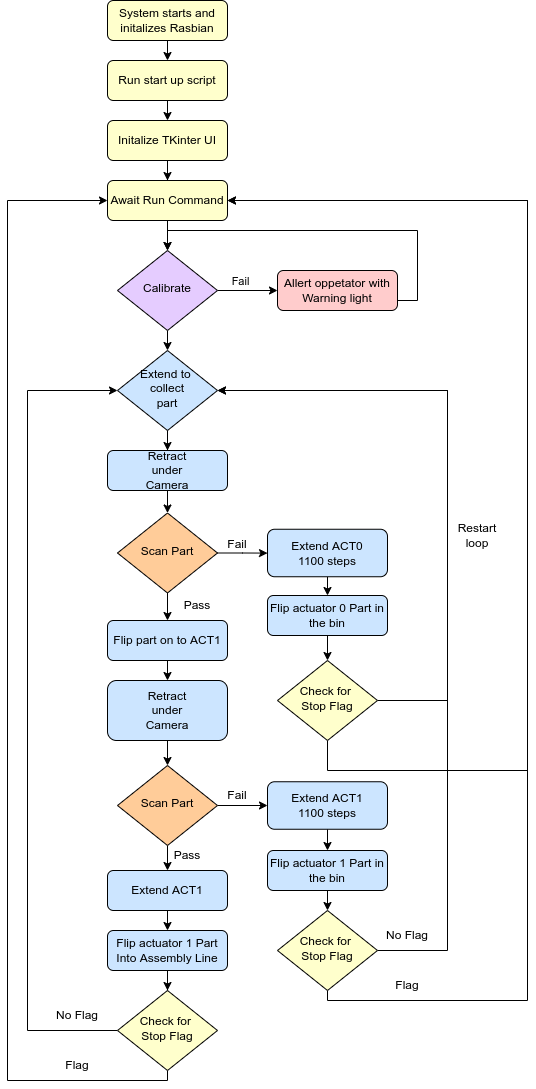

The diagram above was exported from draw.io. Its source (the exported page's mxGraphModel, read from the mxfile embedded in the PNG):
<mxGraphModel dx="1602" dy="896" grid="1" gridSize="10" guides="1" tooltips="1" connect="1" arrows="1" fold="1" page="1" pageScale="1" pageWidth="827" pageHeight="1169" math="0" shadow="0">
  <root>
    <mxCell id="WIyWlLk6GJQsqaUBKTNV-0" />
    <mxCell id="WIyWlLk6GJQsqaUBKTNV-1" parent="WIyWlLk6GJQsqaUBKTNV-0" />
    <mxCell id="NEw5mY1jyRwtkXdWiSWQ-2" style="edgeStyle=orthogonalEdgeStyle;rounded=0;orthogonalLoop=1;jettySize=auto;html=1;exitX=0.5;exitY=1;exitDx=0;exitDy=0;entryX=0.5;entryY=0;entryDx=0;entryDy=0;" edge="1" parent="WIyWlLk6GJQsqaUBKTNV-1" source="WIyWlLk6GJQsqaUBKTNV-3" target="NEw5mY1jyRwtkXdWiSWQ-0">
      <mxGeometry relative="1" as="geometry" />
    </mxCell>
    <mxCell id="WIyWlLk6GJQsqaUBKTNV-3" value="System starts and initalizes Rasbian" style="rounded=1;whiteSpace=wrap;html=1;fontSize=12;glass=0;strokeWidth=1;shadow=0;fillColor=#FFFFCC;" parent="WIyWlLk6GJQsqaUBKTNV-1" vertex="1">
      <mxGeometry x="260" y="10" width="120" height="40" as="geometry" />
    </mxCell>
    <mxCell id="NEw5mY1jyRwtkXdWiSWQ-8" style="edgeStyle=orthogonalEdgeStyle;rounded=0;orthogonalLoop=1;jettySize=auto;html=1;exitX=1;exitY=0.5;exitDx=0;exitDy=0;entryX=0;entryY=0.5;entryDx=0;entryDy=0;" edge="1" parent="WIyWlLk6GJQsqaUBKTNV-1" source="WIyWlLk6GJQsqaUBKTNV-6" target="WIyWlLk6GJQsqaUBKTNV-7">
      <mxGeometry relative="1" as="geometry" />
    </mxCell>
    <mxCell id="NEw5mY1jyRwtkXdWiSWQ-9" value="Fail" style="edgeLabel;html=1;align=center;verticalAlign=middle;resizable=0;points=[];" vertex="1" connectable="0" parent="NEw5mY1jyRwtkXdWiSWQ-8">
      <mxGeometry x="-0.26" relative="1" as="geometry">
        <mxPoint y="-10" as="offset" />
      </mxGeometry>
    </mxCell>
    <mxCell id="NEw5mY1jyRwtkXdWiSWQ-13" style="edgeStyle=orthogonalEdgeStyle;rounded=0;orthogonalLoop=1;jettySize=auto;html=1;exitX=0.5;exitY=1;exitDx=0;exitDy=0;entryX=0.5;entryY=0;entryDx=0;entryDy=0;" edge="1" parent="WIyWlLk6GJQsqaUBKTNV-1" source="WIyWlLk6GJQsqaUBKTNV-6" target="WIyWlLk6GJQsqaUBKTNV-10">
      <mxGeometry relative="1" as="geometry" />
    </mxCell>
    <mxCell id="NEw5mY1jyRwtkXdWiSWQ-21" style="edgeStyle=orthogonalEdgeStyle;rounded=0;orthogonalLoop=1;jettySize=auto;html=1;exitX=1;exitY=0.5;exitDx=0;exitDy=0;entryX=0.5;entryY=0;entryDx=0;entryDy=0;" edge="1" parent="WIyWlLk6GJQsqaUBKTNV-1" source="WIyWlLk6GJQsqaUBKTNV-7" target="WIyWlLk6GJQsqaUBKTNV-6">
      <mxGeometry relative="1" as="geometry">
        <Array as="points">
          <mxPoint x="570" y="310" />
          <mxPoint x="570" y="240" />
          <mxPoint x="320" y="240" />
        </Array>
      </mxGeometry>
    </mxCell>
    <mxCell id="WIyWlLk6GJQsqaUBKTNV-7" value="Allert oppetator with Warning light" style="rounded=1;whiteSpace=wrap;html=1;fontSize=12;glass=0;strokeWidth=1;shadow=0;fillColor=#FFCCCC;" parent="WIyWlLk6GJQsqaUBKTNV-1" vertex="1">
      <mxGeometry x="430" y="280" width="120" height="40" as="geometry" />
    </mxCell>
    <mxCell id="NEw5mY1jyRwtkXdWiSWQ-44" style="edgeStyle=orthogonalEdgeStyle;rounded=0;orthogonalLoop=1;jettySize=auto;html=1;exitX=0.5;exitY=1;exitDx=0;exitDy=0;" edge="1" parent="WIyWlLk6GJQsqaUBKTNV-1" source="WIyWlLk6GJQsqaUBKTNV-10" target="NEw5mY1jyRwtkXdWiSWQ-41">
      <mxGeometry relative="1" as="geometry" />
    </mxCell>
    <mxCell id="WIyWlLk6GJQsqaUBKTNV-10" value="Extend to &lt;br&gt;collect&lt;br&gt;part" style="rhombus;whiteSpace=wrap;html=1;shadow=0;fontFamily=Helvetica;fontSize=12;align=center;strokeWidth=1;spacing=6;spacingTop=-4;fillColor=#CCE5FF;" parent="WIyWlLk6GJQsqaUBKTNV-1" vertex="1">
      <mxGeometry x="270" y="360" width="100" height="80" as="geometry" />
    </mxCell>
    <mxCell id="NEw5mY1jyRwtkXdWiSWQ-25" style="edgeStyle=orthogonalEdgeStyle;rounded=0;orthogonalLoop=1;jettySize=auto;html=1;exitX=0.5;exitY=1;exitDx=0;exitDy=0;entryX=0.5;entryY=0;entryDx=0;entryDy=0;" edge="1" parent="WIyWlLk6GJQsqaUBKTNV-1" source="WIyWlLk6GJQsqaUBKTNV-12" target="NEw5mY1jyRwtkXdWiSWQ-24">
      <mxGeometry relative="1" as="geometry" />
    </mxCell>
    <mxCell id="WIyWlLk6GJQsqaUBKTNV-12" value="Extend ACT0&lt;br&gt;1100 steps" style="rounded=1;whiteSpace=wrap;html=1;fontSize=12;glass=0;strokeWidth=1;shadow=0;fillColor=#CCE5FF;" parent="WIyWlLk6GJQsqaUBKTNV-1" vertex="1">
      <mxGeometry x="420" y="538.75" width="120" height="47.5" as="geometry" />
    </mxCell>
    <mxCell id="NEw5mY1jyRwtkXdWiSWQ-5" style="edgeStyle=orthogonalEdgeStyle;rounded=0;orthogonalLoop=1;jettySize=auto;html=1;exitX=0.5;exitY=1;exitDx=0;exitDy=0;entryX=0.5;entryY=0;entryDx=0;entryDy=0;" edge="1" parent="WIyWlLk6GJQsqaUBKTNV-1" source="NEw5mY1jyRwtkXdWiSWQ-0" target="NEw5mY1jyRwtkXdWiSWQ-4">
      <mxGeometry relative="1" as="geometry" />
    </mxCell>
    <mxCell id="NEw5mY1jyRwtkXdWiSWQ-0" value="Run start up script" style="rounded=1;whiteSpace=wrap;html=1;fontSize=12;glass=0;strokeWidth=1;shadow=0;fillColor=#FFFFCC;" vertex="1" parent="WIyWlLk6GJQsqaUBKTNV-1">
      <mxGeometry x="260" y="70" width="120" height="40" as="geometry" />
    </mxCell>
    <mxCell id="NEw5mY1jyRwtkXdWiSWQ-20" style="edgeStyle=orthogonalEdgeStyle;rounded=0;orthogonalLoop=1;jettySize=auto;html=1;exitX=0.5;exitY=1;exitDx=0;exitDy=0;entryX=0.5;entryY=0;entryDx=0;entryDy=0;" edge="1" parent="WIyWlLk6GJQsqaUBKTNV-1" source="NEw5mY1jyRwtkXdWiSWQ-4" target="WIyWlLk6GJQsqaUBKTNV-6">
      <mxGeometry relative="1" as="geometry" />
    </mxCell>
    <mxCell id="NEw5mY1jyRwtkXdWiSWQ-30" style="edgeStyle=orthogonalEdgeStyle;rounded=0;orthogonalLoop=1;jettySize=auto;html=1;exitX=0.5;exitY=1;exitDx=0;exitDy=0;entryX=0.5;entryY=0;entryDx=0;entryDy=0;" edge="1" parent="WIyWlLk6GJQsqaUBKTNV-1" source="NEw5mY1jyRwtkXdWiSWQ-4" target="NEw5mY1jyRwtkXdWiSWQ-29">
      <mxGeometry relative="1" as="geometry" />
    </mxCell>
    <mxCell id="NEw5mY1jyRwtkXdWiSWQ-4" value="Initalize TKinter UI" style="rounded=1;whiteSpace=wrap;html=1;fontSize=12;glass=0;strokeWidth=1;shadow=0;fillColor=#FFFFCC;" vertex="1" parent="WIyWlLk6GJQsqaUBKTNV-1">
      <mxGeometry x="260" y="130" width="120" height="40" as="geometry" />
    </mxCell>
    <mxCell id="NEw5mY1jyRwtkXdWiSWQ-23" style="edgeStyle=orthogonalEdgeStyle;rounded=0;orthogonalLoop=1;jettySize=auto;html=1;exitX=1;exitY=0.5;exitDx=0;exitDy=0;" edge="1" parent="WIyWlLk6GJQsqaUBKTNV-1" source="NEw5mY1jyRwtkXdWiSWQ-15" target="WIyWlLk6GJQsqaUBKTNV-12">
      <mxGeometry relative="1" as="geometry" />
    </mxCell>
    <mxCell id="NEw5mY1jyRwtkXdWiSWQ-36" style="edgeStyle=orthogonalEdgeStyle;rounded=0;orthogonalLoop=1;jettySize=auto;html=1;exitX=0.5;exitY=1;exitDx=0;exitDy=0;entryX=0;entryY=1;entryDx=0;entryDy=0;" edge="1" parent="WIyWlLk6GJQsqaUBKTNV-1" source="NEw5mY1jyRwtkXdWiSWQ-15" target="NEw5mY1jyRwtkXdWiSWQ-49">
      <mxGeometry relative="1" as="geometry">
        <mxPoint x="320" y="650" as="targetPoint" />
      </mxGeometry>
    </mxCell>
    <mxCell id="NEw5mY1jyRwtkXdWiSWQ-15" value="Scan Part" style="rhombus;whiteSpace=wrap;html=1;shadow=0;fontFamily=Helvetica;fontSize=12;align=center;strokeWidth=1;spacing=6;spacingTop=-4;fillColor=#FFCC99;" vertex="1" parent="WIyWlLk6GJQsqaUBKTNV-1">
      <mxGeometry x="270" y="522.5" width="100" height="80" as="geometry" />
    </mxCell>
    <mxCell id="WIyWlLk6GJQsqaUBKTNV-6" value="Calibrate" style="rhombus;whiteSpace=wrap;html=1;shadow=0;fontFamily=Helvetica;fontSize=12;align=center;strokeWidth=1;spacing=6;spacingTop=-4;fillColor=#E5CCFF;" parent="WIyWlLk6GJQsqaUBKTNV-1" vertex="1">
      <mxGeometry x="270" y="260" width="100" height="80" as="geometry" />
    </mxCell>
    <mxCell id="NEw5mY1jyRwtkXdWiSWQ-62" style="edgeStyle=orthogonalEdgeStyle;rounded=0;orthogonalLoop=1;jettySize=auto;html=1;exitX=0.5;exitY=1;exitDx=0;exitDy=0;entryX=0.5;entryY=0;entryDx=0;entryDy=0;" edge="1" parent="WIyWlLk6GJQsqaUBKTNV-1" source="NEw5mY1jyRwtkXdWiSWQ-24" target="NEw5mY1jyRwtkXdWiSWQ-61">
      <mxGeometry relative="1" as="geometry" />
    </mxCell>
    <mxCell id="NEw5mY1jyRwtkXdWiSWQ-24" value="Flip actuator 0 Part in the bin" style="rounded=1;whiteSpace=wrap;html=1;fillColor=#CCE5FF;" vertex="1" parent="WIyWlLk6GJQsqaUBKTNV-1">
      <mxGeometry x="420" y="605" width="120" height="40" as="geometry" />
    </mxCell>
    <mxCell id="NEw5mY1jyRwtkXdWiSWQ-29" value="Await Run Command" style="rounded=1;whiteSpace=wrap;html=1;fontSize=12;glass=0;strokeWidth=1;shadow=0;fillColor=#FFFFCC;" vertex="1" parent="WIyWlLk6GJQsqaUBKTNV-1">
      <mxGeometry x="260" y="190" width="120" height="40" as="geometry" />
    </mxCell>
    <mxCell id="NEw5mY1jyRwtkXdWiSWQ-31" value="Restart loop" style="text;html=1;strokeColor=none;fillColor=none;align=center;verticalAlign=middle;whiteSpace=wrap;rounded=0;" vertex="1" parent="WIyWlLk6GJQsqaUBKTNV-1">
      <mxGeometry x="600" y="530" width="60" height="30" as="geometry" />
    </mxCell>
    <mxCell id="NEw5mY1jyRwtkXdWiSWQ-32" value="Fail" style="text;html=1;strokeColor=none;fillColor=none;align=center;verticalAlign=middle;whiteSpace=wrap;rounded=0;" vertex="1" parent="WIyWlLk6GJQsqaUBKTNV-1">
      <mxGeometry x="360" y="538.75" width="60" height="30" as="geometry" />
    </mxCell>
    <mxCell id="NEw5mY1jyRwtkXdWiSWQ-40" style="edgeStyle=orthogonalEdgeStyle;rounded=0;orthogonalLoop=1;jettySize=auto;html=1;exitX=0.5;exitY=1;exitDx=0;exitDy=0;entryX=0.5;entryY=0;entryDx=0;entryDy=0;" edge="1" parent="WIyWlLk6GJQsqaUBKTNV-1" source="NEw5mY1jyRwtkXdWiSWQ-37" target="NEw5mY1jyRwtkXdWiSWQ-47">
      <mxGeometry relative="1" as="geometry">
        <mxPoint x="320" y="760" as="targetPoint" />
      </mxGeometry>
    </mxCell>
    <mxCell id="NEw5mY1jyRwtkXdWiSWQ-37" value="Flip part on to ACT1" style="rounded=1;whiteSpace=wrap;html=1;fillColor=#CCE5FF;" vertex="1" parent="WIyWlLk6GJQsqaUBKTNV-1">
      <mxGeometry x="260" y="630" width="120" height="40" as="geometry" />
    </mxCell>
    <mxCell id="NEw5mY1jyRwtkXdWiSWQ-79" style="edgeStyle=orthogonalEdgeStyle;rounded=0;orthogonalLoop=1;jettySize=auto;html=1;exitX=0.5;exitY=1;exitDx=0;exitDy=0;" edge="1" parent="WIyWlLk6GJQsqaUBKTNV-1" source="NEw5mY1jyRwtkXdWiSWQ-38" target="NEw5mY1jyRwtkXdWiSWQ-77">
      <mxGeometry relative="1" as="geometry" />
    </mxCell>
    <mxCell id="NEw5mY1jyRwtkXdWiSWQ-88" style="edgeStyle=orthogonalEdgeStyle;rounded=0;orthogonalLoop=1;jettySize=auto;html=1;exitX=1;exitY=0.5;exitDx=0;exitDy=0;entryX=0;entryY=0.5;entryDx=0;entryDy=0;" edge="1" parent="WIyWlLk6GJQsqaUBKTNV-1" source="NEw5mY1jyRwtkXdWiSWQ-38" target="NEw5mY1jyRwtkXdWiSWQ-71">
      <mxGeometry relative="1" as="geometry" />
    </mxCell>
    <mxCell id="NEw5mY1jyRwtkXdWiSWQ-38" value="Scan Part" style="rhombus;whiteSpace=wrap;html=1;shadow=0;fontFamily=Helvetica;fontSize=12;align=center;strokeWidth=1;spacing=6;spacingTop=-4;fillColor=#FFCC99;" vertex="1" parent="WIyWlLk6GJQsqaUBKTNV-1">
      <mxGeometry x="270" y="775" width="100" height="80" as="geometry" />
    </mxCell>
    <mxCell id="NEw5mY1jyRwtkXdWiSWQ-45" style="edgeStyle=orthogonalEdgeStyle;rounded=0;orthogonalLoop=1;jettySize=auto;html=1;exitX=0.5;exitY=1;exitDx=0;exitDy=0;entryX=0.5;entryY=0;entryDx=0;entryDy=0;" edge="1" parent="WIyWlLk6GJQsqaUBKTNV-1" source="NEw5mY1jyRwtkXdWiSWQ-41" target="NEw5mY1jyRwtkXdWiSWQ-15">
      <mxGeometry relative="1" as="geometry">
        <mxPoint x="320" y="560" as="targetPoint" />
      </mxGeometry>
    </mxCell>
    <mxCell id="NEw5mY1jyRwtkXdWiSWQ-41" value="Retract&lt;br&gt;under&lt;br&gt;Camera" style="rounded=1;whiteSpace=wrap;html=1;fillColor=#CCE5FF;" vertex="1" parent="WIyWlLk6GJQsqaUBKTNV-1">
      <mxGeometry x="260" y="460" width="120" height="40" as="geometry" />
    </mxCell>
    <mxCell id="NEw5mY1jyRwtkXdWiSWQ-48" style="edgeStyle=orthogonalEdgeStyle;rounded=0;orthogonalLoop=1;jettySize=auto;html=1;exitX=0.5;exitY=1;exitDx=0;exitDy=0;entryX=0.5;entryY=0;entryDx=0;entryDy=0;" edge="1" parent="WIyWlLk6GJQsqaUBKTNV-1" source="NEw5mY1jyRwtkXdWiSWQ-47" target="NEw5mY1jyRwtkXdWiSWQ-38">
      <mxGeometry relative="1" as="geometry" />
    </mxCell>
    <mxCell id="NEw5mY1jyRwtkXdWiSWQ-47" value="Retract&lt;br&gt;under&lt;br&gt;Camera" style="rounded=1;whiteSpace=wrap;html=1;fillColor=#CCE5FF;" vertex="1" parent="WIyWlLk6GJQsqaUBKTNV-1">
      <mxGeometry x="260" y="690" width="120" height="60" as="geometry" />
    </mxCell>
    <mxCell id="NEw5mY1jyRwtkXdWiSWQ-49" value="Pass" style="text;html=1;strokeColor=none;fillColor=none;align=center;verticalAlign=middle;whiteSpace=wrap;rounded=0;" vertex="1" parent="WIyWlLk6GJQsqaUBKTNV-1">
      <mxGeometry x="320" y="600" width="60" height="30" as="geometry" />
    </mxCell>
    <mxCell id="NEw5mY1jyRwtkXdWiSWQ-63" style="edgeStyle=orthogonalEdgeStyle;rounded=0;orthogonalLoop=1;jettySize=auto;html=1;exitX=0.5;exitY=1;exitDx=0;exitDy=0;entryX=1;entryY=0.5;entryDx=0;entryDy=0;" edge="1" parent="WIyWlLk6GJQsqaUBKTNV-1" source="NEw5mY1jyRwtkXdWiSWQ-61" target="NEw5mY1jyRwtkXdWiSWQ-29">
      <mxGeometry relative="1" as="geometry">
        <mxPoint x="710" y="510" as="targetPoint" />
        <Array as="points">
          <mxPoint x="480" y="780" />
          <mxPoint x="680" y="780" />
          <mxPoint x="680" y="210" />
        </Array>
      </mxGeometry>
    </mxCell>
    <mxCell id="NEw5mY1jyRwtkXdWiSWQ-64" style="edgeStyle=orthogonalEdgeStyle;rounded=0;orthogonalLoop=1;jettySize=auto;html=1;exitX=1;exitY=0.5;exitDx=0;exitDy=0;entryX=1;entryY=0.5;entryDx=0;entryDy=0;" edge="1" parent="WIyWlLk6GJQsqaUBKTNV-1" source="NEw5mY1jyRwtkXdWiSWQ-61" target="WIyWlLk6GJQsqaUBKTNV-10">
      <mxGeometry relative="1" as="geometry">
        <Array as="points">
          <mxPoint x="600" y="710" />
          <mxPoint x="600" y="400" />
        </Array>
      </mxGeometry>
    </mxCell>
    <mxCell id="NEw5mY1jyRwtkXdWiSWQ-61" value="Check for&amp;nbsp;&lt;br&gt;Stop Flag" style="rhombus;whiteSpace=wrap;html=1;shadow=0;fontFamily=Helvetica;fontSize=12;align=center;strokeWidth=1;spacing=6;spacingTop=-4;fillColor=#FFFFCC;" vertex="1" parent="WIyWlLk6GJQsqaUBKTNV-1">
      <mxGeometry x="430" y="670" width="100" height="80" as="geometry" />
    </mxCell>
    <mxCell id="NEw5mY1jyRwtkXdWiSWQ-70" style="edgeStyle=orthogonalEdgeStyle;rounded=0;orthogonalLoop=1;jettySize=auto;html=1;exitX=0.5;exitY=1;exitDx=0;exitDy=0;entryX=0.5;entryY=0;entryDx=0;entryDy=0;" edge="1" parent="WIyWlLk6GJQsqaUBKTNV-1" source="NEw5mY1jyRwtkXdWiSWQ-71" target="NEw5mY1jyRwtkXdWiSWQ-73">
      <mxGeometry relative="1" as="geometry" />
    </mxCell>
    <mxCell id="NEw5mY1jyRwtkXdWiSWQ-71" value="Extend ACT1&lt;br&gt;1100 steps" style="rounded=1;whiteSpace=wrap;html=1;fontSize=12;glass=0;strokeWidth=1;shadow=0;fillColor=#CCE5FF;" vertex="1" parent="WIyWlLk6GJQsqaUBKTNV-1">
      <mxGeometry x="420" y="791.25" width="120" height="47.5" as="geometry" />
    </mxCell>
    <mxCell id="NEw5mY1jyRwtkXdWiSWQ-72" style="edgeStyle=orthogonalEdgeStyle;rounded=0;orthogonalLoop=1;jettySize=auto;html=1;exitX=0.5;exitY=1;exitDx=0;exitDy=0;entryX=0.5;entryY=0;entryDx=0;entryDy=0;" edge="1" parent="WIyWlLk6GJQsqaUBKTNV-1" source="NEw5mY1jyRwtkXdWiSWQ-73" target="NEw5mY1jyRwtkXdWiSWQ-74">
      <mxGeometry relative="1" as="geometry" />
    </mxCell>
    <mxCell id="NEw5mY1jyRwtkXdWiSWQ-73" value="Flip actuator 1 Part in the bin" style="rounded=1;whiteSpace=wrap;html=1;fillColor=#CCE5FF;" vertex="1" parent="WIyWlLk6GJQsqaUBKTNV-1">
      <mxGeometry x="420" y="860" width="120" height="40" as="geometry" />
    </mxCell>
    <mxCell id="NEw5mY1jyRwtkXdWiSWQ-86" style="edgeStyle=orthogonalEdgeStyle;rounded=0;orthogonalLoop=1;jettySize=auto;html=1;exitX=1;exitY=0.5;exitDx=0;exitDy=0;entryX=1;entryY=0.5;entryDx=0;entryDy=0;" edge="1" parent="WIyWlLk6GJQsqaUBKTNV-1" source="NEw5mY1jyRwtkXdWiSWQ-74" target="WIyWlLk6GJQsqaUBKTNV-10">
      <mxGeometry relative="1" as="geometry">
        <Array as="points">
          <mxPoint x="600" y="960" />
          <mxPoint x="600" y="400" />
        </Array>
      </mxGeometry>
    </mxCell>
    <mxCell id="NEw5mY1jyRwtkXdWiSWQ-87" style="edgeStyle=orthogonalEdgeStyle;rounded=0;orthogonalLoop=1;jettySize=auto;html=1;exitX=0.5;exitY=1;exitDx=0;exitDy=0;entryX=1;entryY=0.5;entryDx=0;entryDy=0;" edge="1" parent="WIyWlLk6GJQsqaUBKTNV-1" source="NEw5mY1jyRwtkXdWiSWQ-74" target="NEw5mY1jyRwtkXdWiSWQ-29">
      <mxGeometry relative="1" as="geometry">
        <Array as="points">
          <mxPoint x="480" y="1010" />
          <mxPoint x="680" y="1010" />
          <mxPoint x="680" y="210" />
        </Array>
      </mxGeometry>
    </mxCell>
    <mxCell id="NEw5mY1jyRwtkXdWiSWQ-74" value="Check for&amp;nbsp;&lt;br&gt;Stop Flag" style="rhombus;whiteSpace=wrap;html=1;shadow=0;fontFamily=Helvetica;fontSize=12;align=center;strokeWidth=1;spacing=6;spacingTop=-4;fillColor=#FFFFCC;" vertex="1" parent="WIyWlLk6GJQsqaUBKTNV-1">
      <mxGeometry x="430" y="920" width="100" height="80" as="geometry" />
    </mxCell>
    <mxCell id="NEw5mY1jyRwtkXdWiSWQ-80" style="edgeStyle=orthogonalEdgeStyle;rounded=0;orthogonalLoop=1;jettySize=auto;html=1;exitX=0.5;exitY=1;exitDx=0;exitDy=0;entryX=0.5;entryY=0;entryDx=0;entryDy=0;" edge="1" parent="WIyWlLk6GJQsqaUBKTNV-1" source="NEw5mY1jyRwtkXdWiSWQ-77" target="NEw5mY1jyRwtkXdWiSWQ-78">
      <mxGeometry relative="1" as="geometry" />
    </mxCell>
    <mxCell id="NEw5mY1jyRwtkXdWiSWQ-77" value="Extend ACT1" style="rounded=1;whiteSpace=wrap;html=1;fillColor=#CCE5FF;" vertex="1" parent="WIyWlLk6GJQsqaUBKTNV-1">
      <mxGeometry x="260" y="880" width="120" height="40" as="geometry" />
    </mxCell>
    <mxCell id="NEw5mY1jyRwtkXdWiSWQ-82" style="edgeStyle=orthogonalEdgeStyle;rounded=0;orthogonalLoop=1;jettySize=auto;html=1;exitX=0.5;exitY=1;exitDx=0;exitDy=0;" edge="1" parent="WIyWlLk6GJQsqaUBKTNV-1" source="NEw5mY1jyRwtkXdWiSWQ-78" target="NEw5mY1jyRwtkXdWiSWQ-81">
      <mxGeometry relative="1" as="geometry" />
    </mxCell>
    <mxCell id="NEw5mY1jyRwtkXdWiSWQ-78" value="Flip actuator 1 Part Into Assembly Line" style="rounded=1;whiteSpace=wrap;html=1;fillColor=#CCE5FF;" vertex="1" parent="WIyWlLk6GJQsqaUBKTNV-1">
      <mxGeometry x="260" y="940" width="120" height="40" as="geometry" />
    </mxCell>
    <mxCell id="NEw5mY1jyRwtkXdWiSWQ-84" style="edgeStyle=orthogonalEdgeStyle;rounded=0;orthogonalLoop=1;jettySize=auto;html=1;exitX=0;exitY=0.5;exitDx=0;exitDy=0;entryX=0;entryY=0.5;entryDx=0;entryDy=0;" edge="1" parent="WIyWlLk6GJQsqaUBKTNV-1" source="NEw5mY1jyRwtkXdWiSWQ-81" target="WIyWlLk6GJQsqaUBKTNV-10">
      <mxGeometry relative="1" as="geometry">
        <Array as="points">
          <mxPoint x="180" y="1040" />
          <mxPoint x="180" y="400" />
        </Array>
      </mxGeometry>
    </mxCell>
    <mxCell id="NEw5mY1jyRwtkXdWiSWQ-85" style="edgeStyle=orthogonalEdgeStyle;rounded=0;orthogonalLoop=1;jettySize=auto;html=1;exitX=0.5;exitY=1;exitDx=0;exitDy=0;entryX=0;entryY=0.5;entryDx=0;entryDy=0;" edge="1" parent="WIyWlLk6GJQsqaUBKTNV-1" source="NEw5mY1jyRwtkXdWiSWQ-81" target="NEw5mY1jyRwtkXdWiSWQ-29">
      <mxGeometry relative="1" as="geometry">
        <mxPoint x="200" y="260" as="targetPoint" />
        <Array as="points">
          <mxPoint x="320" y="1090" />
          <mxPoint x="160" y="1090" />
          <mxPoint x="160" y="210" />
        </Array>
      </mxGeometry>
    </mxCell>
    <mxCell id="NEw5mY1jyRwtkXdWiSWQ-81" value="Check for&amp;nbsp;&lt;br&gt;Stop Flag" style="rhombus;whiteSpace=wrap;html=1;shadow=0;fontFamily=Helvetica;fontSize=12;align=center;strokeWidth=1;spacing=6;spacingTop=-4;fillColor=#FFFFCC;" vertex="1" parent="WIyWlLk6GJQsqaUBKTNV-1">
      <mxGeometry x="270" y="1000" width="100" height="80" as="geometry" />
    </mxCell>
    <mxCell id="NEw5mY1jyRwtkXdWiSWQ-89" value="Fail" style="text;html=1;strokeColor=none;fillColor=none;align=center;verticalAlign=middle;whiteSpace=wrap;rounded=0;" vertex="1" parent="WIyWlLk6GJQsqaUBKTNV-1">
      <mxGeometry x="360" y="790" width="60" height="30" as="geometry" />
    </mxCell>
    <mxCell id="NEw5mY1jyRwtkXdWiSWQ-91" value="Pass" style="text;html=1;strokeColor=none;fillColor=none;align=center;verticalAlign=middle;whiteSpace=wrap;rounded=0;" vertex="1" parent="WIyWlLk6GJQsqaUBKTNV-1">
      <mxGeometry x="310" y="850" width="60" height="30" as="geometry" />
    </mxCell>
    <mxCell id="NEw5mY1jyRwtkXdWiSWQ-92" value="No Flag" style="text;html=1;strokeColor=none;fillColor=none;align=center;verticalAlign=middle;whiteSpace=wrap;rounded=0;" vertex="1" parent="WIyWlLk6GJQsqaUBKTNV-1">
      <mxGeometry x="530" y="930" width="60" height="30" as="geometry" />
    </mxCell>
    <mxCell id="NEw5mY1jyRwtkXdWiSWQ-94" value="No Flag" style="text;html=1;strokeColor=none;fillColor=none;align=center;verticalAlign=middle;whiteSpace=wrap;rounded=0;" vertex="1" parent="WIyWlLk6GJQsqaUBKTNV-1">
      <mxGeometry x="200" y="1010" width="60" height="30" as="geometry" />
    </mxCell>
    <mxCell id="NEw5mY1jyRwtkXdWiSWQ-95" value="Flag" style="text;html=1;strokeColor=none;fillColor=none;align=center;verticalAlign=middle;whiteSpace=wrap;rounded=0;" vertex="1" parent="WIyWlLk6GJQsqaUBKTNV-1">
      <mxGeometry x="530" y="980" width="60" height="30" as="geometry" />
    </mxCell>
    <mxCell id="NEw5mY1jyRwtkXdWiSWQ-96" value="Flag" style="text;html=1;strokeColor=none;fillColor=none;align=center;verticalAlign=middle;whiteSpace=wrap;rounded=0;" vertex="1" parent="WIyWlLk6GJQsqaUBKTNV-1">
      <mxGeometry x="200" y="1060" width="60" height="30" as="geometry" />
    </mxCell>
  </root>
</mxGraphModel>